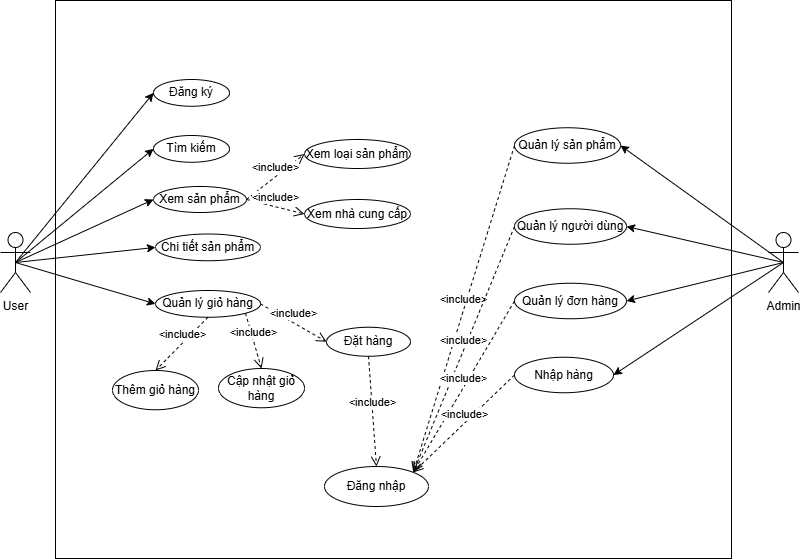

The diagram above was exported from draw.io. Its source (the exported page's mxGraphModel, read from the mxfile embedded in the PNG):
<mxGraphModel dx="1044" dy="-530" grid="0" gridSize="10" guides="1" tooltips="1" connect="1" arrows="1" fold="1" page="1" pageScale="1" pageWidth="850" pageHeight="1100" math="0" shadow="0">
  <root>
    <mxCell id="0" />
    <mxCell id="1" parent="0" />
    <mxCell id="CZwHWtXOSaZDwSKlOG1o-1" value="User" style="shape=umlActor;verticalLabelPosition=bottom;verticalAlign=top;html=1;outlineConnect=0;" parent="1" vertex="1">
      <mxGeometry x="33" y="1402" width="30" height="60" as="geometry" />
    </mxCell>
    <mxCell id="CZwHWtXOSaZDwSKlOG1o-2" value="Admin" style="shape=umlActor;verticalLabelPosition=bottom;verticalAlign=top;html=1;outlineConnect=0;" parent="1" vertex="1">
      <mxGeometry x="801" y="1402" width="30" height="60" as="geometry" />
    </mxCell>
    <mxCell id="CZwHWtXOSaZDwSKlOG1o-3" value="" style="rounded=0;whiteSpace=wrap;html=1;" parent="1" vertex="1">
      <mxGeometry x="88" y="1170" width="676" height="558" as="geometry" />
    </mxCell>
    <mxCell id="CZwHWtXOSaZDwSKlOG1o-4" value="Đăng nhập" style="ellipse;whiteSpace=wrap;html=1;" parent="1" vertex="1">
      <mxGeometry x="357" y="1636" width="104" height="40" as="geometry" />
    </mxCell>
    <mxCell id="CZwHWtXOSaZDwSKlOG1o-5" value="Quản lý sản phẩm" style="ellipse;whiteSpace=wrap;html=1;" parent="1" vertex="1">
      <mxGeometry x="547" y="1297.25" width="106" height="35.5" as="geometry" />
    </mxCell>
    <mxCell id="CZwHWtXOSaZDwSKlOG1o-6" value="Quản lý người dùng" style="ellipse;whiteSpace=wrap;html=1;" parent="1" vertex="1">
      <mxGeometry x="547" y="1378.25" width="112" height="35.5" as="geometry" />
    </mxCell>
    <mxCell id="CZwHWtXOSaZDwSKlOG1o-7" value="Quản lý đơn hàng" style="ellipse;whiteSpace=wrap;html=1;" parent="1" vertex="1">
      <mxGeometry x="547" y="1452.75" width="112" height="35.5" as="geometry" />
    </mxCell>
    <mxCell id="CZwHWtXOSaZDwSKlOG1o-8" value="Nhập hàng" style="ellipse;whiteSpace=wrap;html=1;" parent="1" vertex="1">
      <mxGeometry x="547" y="1526.75" width="99" height="35.5" as="geometry" />
    </mxCell>
    <mxCell id="CZwHWtXOSaZDwSKlOG1o-9" value="" style="endArrow=classic;html=1;rounded=0;entryX=1;entryY=0.5;entryDx=0;entryDy=0;exitX=0.5;exitY=0.5;exitDx=0;exitDy=0;exitPerimeter=0;" parent="1" source="CZwHWtXOSaZDwSKlOG1o-2" target="CZwHWtXOSaZDwSKlOG1o-5" edge="1">
      <mxGeometry width="50" height="50" relative="1" as="geometry">
        <mxPoint x="481" y="1416" as="sourcePoint" />
        <mxPoint x="531" y="1366" as="targetPoint" />
      </mxGeometry>
    </mxCell>
    <mxCell id="CZwHWtXOSaZDwSKlOG1o-10" value="" style="endArrow=classic;html=1;rounded=0;entryX=1;entryY=0.5;entryDx=0;entryDy=0;exitX=0.5;exitY=0.5;exitDx=0;exitDy=0;exitPerimeter=0;" parent="1" source="CZwHWtXOSaZDwSKlOG1o-2" target="CZwHWtXOSaZDwSKlOG1o-6" edge="1">
      <mxGeometry width="50" height="50" relative="1" as="geometry">
        <mxPoint x="799" y="1431" as="sourcePoint" />
        <mxPoint x="663" y="1333" as="targetPoint" />
      </mxGeometry>
    </mxCell>
    <mxCell id="CZwHWtXOSaZDwSKlOG1o-11" value="" style="endArrow=classic;html=1;rounded=0;exitX=0.5;exitY=0.5;exitDx=0;exitDy=0;exitPerimeter=0;entryX=1;entryY=0.5;entryDx=0;entryDy=0;" parent="1" source="CZwHWtXOSaZDwSKlOG1o-2" target="CZwHWtXOSaZDwSKlOG1o-8" edge="1">
      <mxGeometry width="50" height="50" relative="1" as="geometry">
        <mxPoint x="481" y="1416" as="sourcePoint" />
        <mxPoint x="531" y="1366" as="targetPoint" />
      </mxGeometry>
    </mxCell>
    <mxCell id="CZwHWtXOSaZDwSKlOG1o-12" value="" style="endArrow=classic;html=1;rounded=0;exitX=0.5;exitY=0.5;exitDx=0;exitDy=0;exitPerimeter=0;entryX=1;entryY=0.5;entryDx=0;entryDy=0;" parent="1" source="CZwHWtXOSaZDwSKlOG1o-2" target="CZwHWtXOSaZDwSKlOG1o-7" edge="1">
      <mxGeometry width="50" height="50" relative="1" as="geometry">
        <mxPoint x="481" y="1416" as="sourcePoint" />
        <mxPoint x="531" y="1366" as="targetPoint" />
      </mxGeometry>
    </mxCell>
    <mxCell id="CZwHWtXOSaZDwSKlOG1o-13" value="Đăng ký" style="ellipse;whiteSpace=wrap;html=1;" parent="1" vertex="1">
      <mxGeometry x="186" y="1249" width="76" height="26.75" as="geometry" />
    </mxCell>
    <mxCell id="CZwHWtXOSaZDwSKlOG1o-14" value="" style="endArrow=classic;html=1;rounded=0;exitX=0.5;exitY=0.5;exitDx=0;exitDy=0;exitPerimeter=0;entryX=0;entryY=0.5;entryDx=0;entryDy=0;" parent="1" source="CZwHWtXOSaZDwSKlOG1o-1" target="CZwHWtXOSaZDwSKlOG1o-13" edge="1">
      <mxGeometry width="50" height="50" relative="1" as="geometry">
        <mxPoint x="481" y="1416" as="sourcePoint" />
        <mxPoint x="531" y="1366" as="targetPoint" />
      </mxGeometry>
    </mxCell>
    <mxCell id="CZwHWtXOSaZDwSKlOG1o-15" value="Tìm kiếm" style="ellipse;whiteSpace=wrap;html=1;" parent="1" vertex="1">
      <mxGeometry x="186" y="1305" width="76" height="26.75" as="geometry" />
    </mxCell>
    <mxCell id="CZwHWtXOSaZDwSKlOG1o-16" value="" style="endArrow=classic;html=1;rounded=0;exitX=0.5;exitY=0.5;exitDx=0;exitDy=0;exitPerimeter=0;entryX=0;entryY=0.5;entryDx=0;entryDy=0;" parent="1" source="CZwHWtXOSaZDwSKlOG1o-1" target="CZwHWtXOSaZDwSKlOG1o-15" edge="1">
      <mxGeometry width="50" height="50" relative="1" as="geometry">
        <mxPoint x="481" y="1416" as="sourcePoint" />
        <mxPoint x="531" y="1366" as="targetPoint" />
      </mxGeometry>
    </mxCell>
    <mxCell id="CZwHWtXOSaZDwSKlOG1o-17" value="Xem sản phẩm" style="ellipse;whiteSpace=wrap;html=1;" parent="1" vertex="1">
      <mxGeometry x="186" y="1356" width="93" height="26" as="geometry" />
    </mxCell>
    <mxCell id="CZwHWtXOSaZDwSKlOG1o-18" value="" style="endArrow=classic;html=1;rounded=0;exitX=0.5;exitY=0.5;exitDx=0;exitDy=0;exitPerimeter=0;entryX=0;entryY=0.5;entryDx=0;entryDy=0;" parent="1" source="CZwHWtXOSaZDwSKlOG1o-1" target="CZwHWtXOSaZDwSKlOG1o-17" edge="1">
      <mxGeometry width="50" height="50" relative="1" as="geometry">
        <mxPoint x="58" y="1442" as="sourcePoint" />
        <mxPoint x="196" y="1328" as="targetPoint" />
      </mxGeometry>
    </mxCell>
    <mxCell id="CZwHWtXOSaZDwSKlOG1o-19" value="Chi tiết sản phẩm" style="ellipse;whiteSpace=wrap;html=1;" parent="1" vertex="1">
      <mxGeometry x="188" y="1403.5" width="105" height="26.75" as="geometry" />
    </mxCell>
    <mxCell id="CZwHWtXOSaZDwSKlOG1o-20" value="" style="endArrow=classic;html=1;rounded=0;exitX=0.5;exitY=0.5;exitDx=0;exitDy=0;exitPerimeter=0;entryX=0;entryY=0.5;entryDx=0;entryDy=0;" parent="1" source="CZwHWtXOSaZDwSKlOG1o-1" target="CZwHWtXOSaZDwSKlOG1o-19" edge="1">
      <mxGeometry width="50" height="50" relative="1" as="geometry">
        <mxPoint x="481" y="1416" as="sourcePoint" />
        <mxPoint x="531" y="1366" as="targetPoint" />
      </mxGeometry>
    </mxCell>
    <mxCell id="CZwHWtXOSaZDwSKlOG1o-21" value="Quản lý giỏ hàng" style="ellipse;whiteSpace=wrap;html=1;" parent="1" vertex="1">
      <mxGeometry x="188" y="1460" width="105" height="26.75" as="geometry" />
    </mxCell>
    <mxCell id="CZwHWtXOSaZDwSKlOG1o-22" value="" style="endArrow=classic;html=1;rounded=0;exitX=0.5;exitY=0.5;exitDx=0;exitDy=0;exitPerimeter=0;entryX=0;entryY=0.5;entryDx=0;entryDy=0;" parent="1" source="CZwHWtXOSaZDwSKlOG1o-1" target="CZwHWtXOSaZDwSKlOG1o-21" edge="1">
      <mxGeometry width="50" height="50" relative="1" as="geometry">
        <mxPoint x="481" y="1416" as="sourcePoint" />
        <mxPoint x="531" y="1366" as="targetPoint" />
      </mxGeometry>
    </mxCell>
    <mxCell id="CZwHWtXOSaZDwSKlOG1o-23" value="Đặt hàng" style="ellipse;whiteSpace=wrap;html=1;" parent="1" vertex="1">
      <mxGeometry x="359" y="1496.75" width="84" height="29" as="geometry" />
    </mxCell>
    <mxCell id="CZwHWtXOSaZDwSKlOG1o-24" value="&amp;lt;include&amp;gt;" style="html=1;verticalAlign=bottom;endArrow=open;dashed=1;endSize=8;curved=0;rounded=0;exitX=1;exitY=0.5;exitDx=0;exitDy=0;entryX=0;entryY=0.5;entryDx=0;entryDy=0;" parent="1" source="CZwHWtXOSaZDwSKlOG1o-21" target="CZwHWtXOSaZDwSKlOG1o-23" edge="1">
      <mxGeometry relative="1" as="geometry">
        <mxPoint x="546" y="1391" as="sourcePoint" />
        <mxPoint x="466" y="1391" as="targetPoint" />
      </mxGeometry>
    </mxCell>
    <mxCell id="CZwHWtXOSaZDwSKlOG1o-25" value="Xem loại sản phẩm" style="ellipse;whiteSpace=wrap;html=1;" parent="1" vertex="1">
      <mxGeometry x="337" y="1309" width="106" height="29" as="geometry" />
    </mxCell>
    <mxCell id="CZwHWtXOSaZDwSKlOG1o-26" value="Xem nhà cung cấp" style="ellipse;whiteSpace=wrap;html=1;" parent="1" vertex="1">
      <mxGeometry x="337" y="1369" width="106" height="29" as="geometry" />
    </mxCell>
    <mxCell id="CZwHWtXOSaZDwSKlOG1o-27" value="&amp;lt;include&amp;gt;" style="html=1;verticalAlign=bottom;endArrow=open;dashed=1;endSize=8;curved=0;rounded=0;exitX=1;exitY=0.5;exitDx=0;exitDy=0;entryX=0;entryY=0.5;entryDx=0;entryDy=0;" parent="1" source="CZwHWtXOSaZDwSKlOG1o-17" target="CZwHWtXOSaZDwSKlOG1o-25" edge="1">
      <mxGeometry relative="1" as="geometry">
        <mxPoint x="303" y="1483" as="sourcePoint" />
        <mxPoint x="369" y="1521" as="targetPoint" />
      </mxGeometry>
    </mxCell>
    <mxCell id="CZwHWtXOSaZDwSKlOG1o-28" value="&amp;lt;include&amp;gt;" style="html=1;verticalAlign=bottom;endArrow=open;dashed=1;endSize=8;curved=0;rounded=0;exitX=1;exitY=0.5;exitDx=0;exitDy=0;entryX=0;entryY=0.5;entryDx=0;entryDy=0;" parent="1" source="CZwHWtXOSaZDwSKlOG1o-17" target="CZwHWtXOSaZDwSKlOG1o-26" edge="1">
      <mxGeometry relative="1" as="geometry">
        <mxPoint x="289" y="1379" as="sourcePoint" />
        <mxPoint x="347" y="1334" as="targetPoint" />
      </mxGeometry>
    </mxCell>
    <mxCell id="CZwHWtXOSaZDwSKlOG1o-29" value="&amp;lt;include&amp;gt;" style="html=1;verticalAlign=bottom;endArrow=open;dashed=1;endSize=8;curved=0;rounded=0;exitX=0.5;exitY=1;exitDx=0;exitDy=0;entryX=0.5;entryY=0;entryDx=0;entryDy=0;" parent="1" source="CZwHWtXOSaZDwSKlOG1o-23" target="CZwHWtXOSaZDwSKlOG1o-4" edge="1">
      <mxGeometry relative="1" as="geometry">
        <mxPoint x="303" y="1483" as="sourcePoint" />
        <mxPoint x="369" y="1521" as="targetPoint" />
      </mxGeometry>
    </mxCell>
    <mxCell id="CZwHWtXOSaZDwSKlOG1o-30" value="&amp;lt;include&amp;gt;" style="html=1;verticalAlign=bottom;endArrow=open;dashed=1;endSize=8;curved=0;rounded=0;exitX=0;exitY=0.5;exitDx=0;exitDy=0;entryX=1;entryY=0;entryDx=0;entryDy=0;" parent="1" source="CZwHWtXOSaZDwSKlOG1o-5" target="CZwHWtXOSaZDwSKlOG1o-4" edge="1">
      <mxGeometry relative="1" as="geometry">
        <mxPoint x="411" y="1536" as="sourcePoint" />
        <mxPoint x="439" y="1655" as="targetPoint" />
      </mxGeometry>
    </mxCell>
    <mxCell id="CZwHWtXOSaZDwSKlOG1o-31" value="&amp;lt;include&amp;gt;" style="html=1;verticalAlign=bottom;endArrow=open;dashed=1;endSize=8;curved=0;rounded=0;exitX=0;exitY=0.5;exitDx=0;exitDy=0;entryX=1;entryY=0;entryDx=0;entryDy=0;" parent="1" source="CZwHWtXOSaZDwSKlOG1o-6" target="CZwHWtXOSaZDwSKlOG1o-4" edge="1">
      <mxGeometry relative="1" as="geometry">
        <mxPoint x="553" y="1360" as="sourcePoint" />
        <mxPoint x="466" y="1659" as="targetPoint" />
      </mxGeometry>
    </mxCell>
    <mxCell id="CZwHWtXOSaZDwSKlOG1o-32" value="&amp;lt;include&amp;gt;" style="html=1;verticalAlign=bottom;endArrow=open;dashed=1;endSize=8;curved=0;rounded=0;exitX=0;exitY=0.5;exitDx=0;exitDy=0;entryX=1;entryY=0;entryDx=0;entryDy=0;" parent="1" source="CZwHWtXOSaZDwSKlOG1o-7" target="CZwHWtXOSaZDwSKlOG1o-4" edge="1">
      <mxGeometry relative="1" as="geometry">
        <mxPoint x="563" y="1370" as="sourcePoint" />
        <mxPoint x="476" y="1669" as="targetPoint" />
      </mxGeometry>
    </mxCell>
    <mxCell id="CZwHWtXOSaZDwSKlOG1o-33" value="&amp;lt;include&amp;gt;" style="html=1;verticalAlign=bottom;endArrow=open;dashed=1;endSize=8;curved=0;rounded=0;exitX=0;exitY=0.5;exitDx=0;exitDy=0;entryX=1;entryY=0;entryDx=0;entryDy=0;" parent="1" source="CZwHWtXOSaZDwSKlOG1o-8" target="CZwHWtXOSaZDwSKlOG1o-4" edge="1">
      <mxGeometry relative="1" as="geometry">
        <mxPoint x="553" y="1515" as="sourcePoint" />
        <mxPoint x="456" y="1652" as="targetPoint" />
      </mxGeometry>
    </mxCell>
    <mxCell id="EDpS7d7N07-XFoCTOiCg-1" value="Thêm giỏ hàng" style="ellipse;whiteSpace=wrap;html=1;" parent="1" vertex="1">
      <mxGeometry x="145" y="1540" width="86" height="39.25" as="geometry" />
    </mxCell>
    <mxCell id="EDpS7d7N07-XFoCTOiCg-2" value="Cập nhật giỏ hàng" style="ellipse;whiteSpace=wrap;html=1;" parent="1" vertex="1">
      <mxGeometry x="251" y="1538" width="86" height="39.25" as="geometry" />
    </mxCell>
    <mxCell id="EDpS7d7N07-XFoCTOiCg-3" value="&amp;lt;include&amp;gt;" style="html=1;verticalAlign=bottom;endArrow=open;dashed=1;endSize=8;curved=0;rounded=0;exitX=1;exitY=1;exitDx=0;exitDy=0;entryX=0.5;entryY=0;entryDx=0;entryDy=0;" parent="1" source="CZwHWtXOSaZDwSKlOG1o-21" target="EDpS7d7N07-XFoCTOiCg-2" edge="1">
      <mxGeometry relative="1" as="geometry">
        <mxPoint x="303" y="1483" as="sourcePoint" />
        <mxPoint x="369" y="1521" as="targetPoint" />
      </mxGeometry>
    </mxCell>
    <mxCell id="EDpS7d7N07-XFoCTOiCg-4" value="&amp;lt;include&amp;gt;" style="html=1;verticalAlign=bottom;endArrow=open;dashed=1;endSize=8;curved=0;rounded=0;exitX=0.5;exitY=1;exitDx=0;exitDy=0;entryX=0.5;entryY=0;entryDx=0;entryDy=0;" parent="1" source="CZwHWtXOSaZDwSKlOG1o-21" target="EDpS7d7N07-XFoCTOiCg-1" edge="1">
      <mxGeometry relative="1" as="geometry">
        <mxPoint x="313" y="1493" as="sourcePoint" />
        <mxPoint x="379" y="1531" as="targetPoint" />
      </mxGeometry>
    </mxCell>
  </root>
</mxGraphModel>